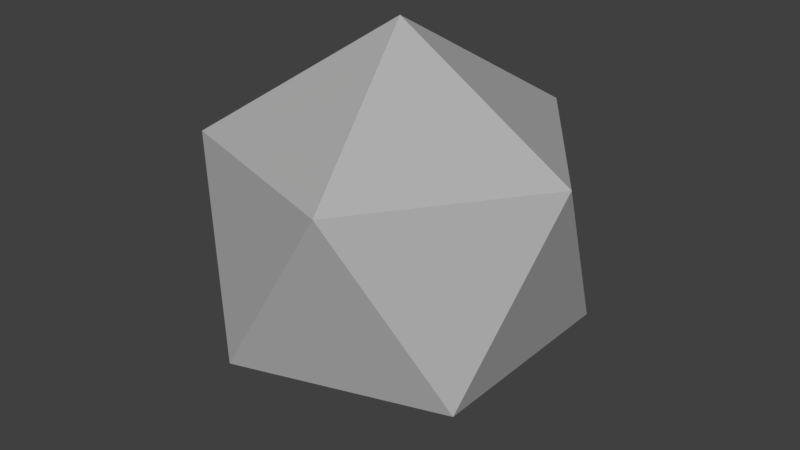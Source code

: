 # Source: Rock.blend  (saved by Blender 2.77.0; exported with 4.5.12 LTS)
import bpy
from mathutils import Matrix  # noqa: F401  (used for matrix-valued properties, if any)

bpy.ops.wm.read_factory_settings(use_empty=True)
scene = bpy.context.scene
scene.name = 'Scene'

# ---- collections
col_collection_1 = bpy.data.collections.new('Collection 1'); scene.collection.children.link(col_collection_1)

# ---- materials (node trees are filled in below, after node groups)
mat_stone = bpy.data.materials.new('Stone')
mat_stone.alpha_threshold = 0.0
mat_stone.use_transparent_shadow = False
mat_stone.diffuse_color = (0.4292, 0.4292, 0.4292, 1.0)
mat_stone.specular_color = (0.42, 0.42, 0.42)
mat_stone.roughness = 0.5

# ---- material node trees

# ---- world
world_world = bpy.data.worlds.new('World'); scene.world = world_world
world_world.color = (0.05088, 0.05088, 0.05088)
world_world.use_sun_shadow = False
world_world.sun_shadow_jitter_overblur = 0.0
world_world.cycles.sampling_method = 'MANUAL'

# ---- meshes
me_rock = bpy.data.meshes.new('Rock')
me_rock.from_pydata([(0.0, 0.0, -1.0), (0.7236, -0.5257, -0.4472), (-0.2764, -0.8506, -0.4472), (-0.8944, 0.0, -0.4472), (-0.2764, 0.8506, -0.4472), (0.7236, 0.5257, -0.4472), (0.2764, -0.8506, 0.4472), (-0.7236, -0.5257, 0.4472), (-0.7236, 0.5257, 0.4472), (0.2764, 0.8506, 0.4472), (0.8944, 0.0, 0.4472), (0.0, 0.0, 1.0)], [], [(0, 1, 2), (1, 0, 5), (0, 2, 3), (0, 3, 4), (0, 4, 5), (1, 5, 10), (2, 1, 6), (3, 2, 7), (4, 3, 8), (5, 4, 9), (1, 10, 6), (2, 6, 7), (3, 7, 8), (4, 8, 9), (5, 9, 10), (6, 10, 11), (7, 6, 11), (8, 7, 11), (9, 8, 11), (10, 9, 11)])
_uv = me_rock.uv_layers.new(name='UVMap')
_uv.uv.foreach_set('vector', [0.6739, 0.5441, 0.5057, 0.4329, 0.6731, 0.1917, 0.5057, 0.4329, 0.6739, 0.5441, 0.5162, 0.7848, 0.6739, 0.5441, 0.6731, 0.1917, 0.8418, 0.4311, 0.6739, 0.5441, 0.8418, 0.4311, 0.8321, 0.7831, 0.6739, 0.5441, 0.8321, 0.7831, 0.5162, 0.7848, 0.5057, 0.4329, 0.5162, 0.7848, 0.3418, 0.5689, 0.6731, 0.1917, 0.5057, 0.4329, 0.3321, 0.2169, 0.8418, 0.4311, 0.6731, 0.1917, 1.016, 0.2152, 0.8321, 0.7831, 0.8418, 0.4311, 1.006, 0.5671, 0.5162, 0.7848, 0.8321, 0.7831, 1.173, 0.8083, 0.5057, 0.4329, 0.3418, 0.5689, 0.3321, 0.2169, 0.6731, 0.1917, 0.3321, 0.2169, 1.016, 0.2152, 0.8418, 0.4311, 1.016, 0.2152, 1.006, 0.5671, 0.8321, 0.7831, 1.006, 0.5671, 1.173, 0.8083, 0.5162, 0.7848, 0.1731, 0.8083, 0.3418, 0.5689, 0.3321, 0.2169, 0.3418, 0.5689, 0.1739, 0.4559, 0.01619, 0.2152, 0.3321, 0.2169, 0.1739, 0.4559, 0.005674, 0.5671, 0.01619, 0.2152, 0.1739, 0.4559, 0.1731, 0.8083, 0.005674, 0.5671, 0.1739, 0.4559, 0.3418, 0.5689, 0.1731, 0.8083, 0.1739, 0.4559])
me_rock.materials.append(mat_stone)
me_rock.use_remesh_preserve_volume = False
me_rock.use_remesh_preserve_attributes = False
me_rock.use_mirror_vertex_groups = False
me_rock.update()

# ---- objects
ob_rock = bpy.data.objects.new('Rock', me_rock)

# ---- transforms, parenting, visibility, modifiers, constraints
ob_rock.location = (0.0, 0.0, 0.0)
ob_rock.lineart.crease_threshold = 0.0

# ---- collection membership
col_collection_1.objects.link(ob_rock)

# ---- scene / render settings (as saved in the file)
scene.frame_start = 1; scene.frame_end = 250; scene.frame_set(0)
scene.render.engine = 'BLENDER_EEVEE_NEXT'
scene.render.resolution_percentage = 50
scene.render.dither_intensity = 0.0
scene.cycles.use_denoising = False
scene.cycles.samples = 128
scene.cycles.sampling_pattern = 'TABULATED_SOBOL'
scene.cycles.light_sampling_threshold = 0.0
scene.cycles.use_adaptive_sampling = False
scene.cycles.use_light_tree = False
scene.cycles.blur_glossy = 0.0
scene.cycles.sample_clamp_indirect = 0.0
scene.view_settings.view_transform = 'Standard'
bpy.context.view_layer.update()

# ---- added for rendering (the .blend has no active camera and no usable light): camera, sun
cam_auto = bpy.data.cameras.new('AutoCamera')
cam_auto.lens = 50.0
cam_auto.sensor_width = 36.0
cam_auto.clip_end = 1000.0
ob_auto_camera = bpy.data.objects.new('AutoCamera', cam_auto)
scene.collection.objects.link(ob_auto_camera)
ob_auto_camera.location = (2.93959, -3.5275, 2.35167)
ob_auto_camera.rotation_euler = (1.09748, -7.21219e-08, 0.694738)
scene.camera = ob_auto_camera
light_auto_sun = bpy.data.lights.new('AutoSun', 'SUN')
light_auto_sun.energy = 3.0
light_auto_sun.angle = 0.0523599
ob_auto_sun = bpy.data.objects.new('AutoSun', light_auto_sun)
scene.collection.objects.link(ob_auto_sun)
ob_auto_sun.rotation_euler = (0.872665, 0.174533, 0.523599)
bpy.context.view_layer.update()
